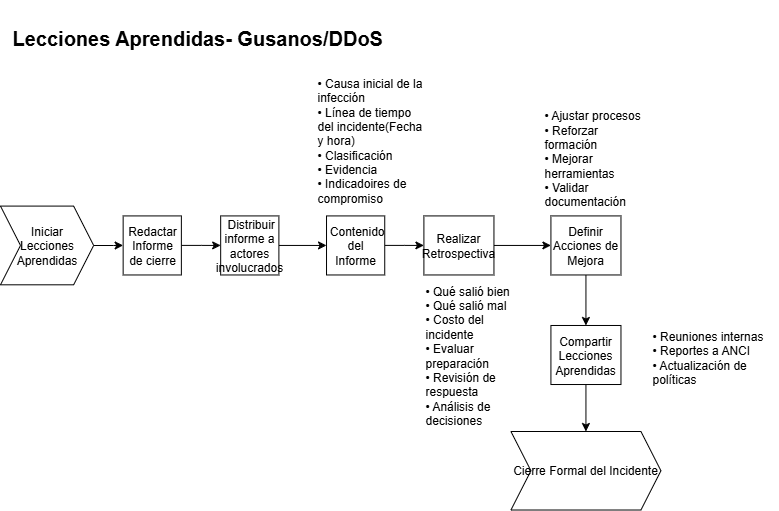

The diagram above was exported from draw.io. Its source (the exported page's mxGraphModel, read from the mxfile embedded in the PNG):
<mxGraphModel dx="1385" dy="756" grid="1" gridSize="10" guides="1" tooltips="1" connect="1" arrows="1" fold="1" page="1" pageScale="1" pageWidth="850" pageHeight="1100" math="0" shadow="0">
  <root>
    <mxCell id="0" />
    <mxCell id="1" parent="0" />
    <mxCell id="rCflZum8Ok_6uL4alRMw-1" value="&lt;h1&gt;&lt;font style=&quot;font-size: 20px;&quot;&gt;Lecciones Aprendidas- Gusanos/DDoS&lt;/font&gt;&lt;/h1&gt;" style="text;whiteSpace=wrap;html=1;" vertex="1" parent="1">
      <mxGeometry x="50" y="40" width="410" height="50" as="geometry" />
    </mxCell>
    <mxCell id="rCflZum8Ok_6uL4alRMw-25" value="Cierre Formal del Incidente" style="shape=step;perimeter=stepPerimeter;whiteSpace=wrap;html=1;fixedSize=1;fontSize=12;rotation=0;" vertex="1" parent="1">
      <mxGeometry x="550.44" y="471" width="150" height="78.51" as="geometry" />
    </mxCell>
    <mxCell id="XtEmLvY1TNMze_6ukVm9-1" value="&lt;span style=&quot;text-align: center;&quot;&gt;• Reuniones internas&lt;/span&gt;&lt;br style=&quot;padding: 0px; margin: 0px; text-align: center;&quot;&gt;&lt;span style=&quot;text-align: center;&quot;&gt;• Reportes a ANCI&lt;/span&gt;&lt;br style=&quot;padding: 0px; margin: 0px; text-align: center;&quot;&gt;&lt;span style=&quot;text-align: center;&quot;&gt;• Actualización de políticas&lt;/span&gt;" style="text;html=1;align=left;verticalAlign=middle;whiteSpace=wrap;rounded=0;fontSize=12;" vertex="1" parent="1">
      <mxGeometry x="690" y="364.98" width="127.6" height="64.8" as="geometry" />
    </mxCell>
    <mxCell id="rCflZum8Ok_6uL4alRMw-2" value="&lt;span style=&quot;text-align: center;&quot;&gt;• Causa inicial de la infección&lt;/span&gt;&lt;br style=&quot;padding: 0px; margin: 0px; text-align: center;&quot;&gt;&lt;span style=&quot;text-align: center;&quot;&gt;• Línea de tiempo del incidente(Fecha y hora)&lt;br&gt;&lt;/span&gt;• Clasificación&lt;br style=&quot;padding: 0px; margin: 0px;&quot;&gt;• Evidencia&lt;div&gt;• Indicadoires de compromiso&lt;/div&gt;" style="text;html=1;align=left;verticalAlign=middle;whiteSpace=wrap;rounded=0;fontSize=12;container=0;" vertex="1" parent="1">
      <mxGeometry x="355.3465346534653" y="100" width="108.05106826472121" height="160.42678816177468" as="geometry" />
    </mxCell>
    <mxCell id="rCflZum8Ok_6uL4alRMw-3" style="edgeStyle=orthogonalEdgeStyle;rounded=0;orthogonalLoop=1;jettySize=auto;html=1;" edge="1" parent="1" source="rCflZum8Ok_6uL4alRMw-4" target="rCflZum8Ok_6uL4alRMw-6">
      <mxGeometry relative="1" as="geometry" />
    </mxCell>
    <mxCell id="rCflZum8Ok_6uL4alRMw-4" value="&lt;font&gt;Iniciar &lt;br&gt;Lecciones Aprendidas&lt;/font&gt;" style="shape=step;perimeter=stepPerimeter;whiteSpace=wrap;html=1;fixedSize=1;fontSize=12;container=0;" vertex="1" parent="1">
      <mxGeometry x="40" y="245.58731025681044" width="93.14747264200105" height="78.71941961613082" as="geometry" />
    </mxCell>
    <mxCell id="rCflZum8Ok_6uL4alRMw-5" style="edgeStyle=orthogonalEdgeStyle;rounded=0;orthogonalLoop=1;jettySize=auto;html=1;entryX=0;entryY=0.5;entryDx=0;entryDy=0;" edge="1" parent="1" source="rCflZum8Ok_6uL4alRMw-6" target="rCflZum8Ok_6uL4alRMw-12">
      <mxGeometry relative="1" as="geometry" />
    </mxCell>
    <mxCell id="rCflZum8Ok_6uL4alRMw-6" value="Redactar Informe de cierre" style="whiteSpace=wrap;html=1;fontSize=12;container=0;" vertex="1" parent="1">
      <mxGeometry x="162.65081806912156" y="255.4242129552796" width="58.2207430490368" height="59.045400311846336" as="geometry" />
    </mxCell>
    <mxCell id="j33sUl1W53dJpBAwtHdO-2" style="edgeStyle=orthogonalEdgeStyle;rounded=0;orthogonalLoop=1;jettySize=auto;html=1;entryX=0;entryY=0.5;entryDx=0;entryDy=0;" edge="1" parent="1" source="rCflZum8Ok_6uL4alRMw-7" target="rCflZum8Ok_6uL4alRMw-27">
      <mxGeometry relative="1" as="geometry" />
    </mxCell>
    <mxCell id="rCflZum8Ok_6uL4alRMw-7" value="Realizar Retrospectiva" style="whiteSpace=wrap;html=1;fontSize=12;container=0;" vertex="1" parent="1">
      <mxGeometry x="463.3976029181866" y="255.42002766918415" width="70.048039489082" height="59.039726636006975" as="geometry" />
    </mxCell>
    <mxCell id="rCflZum8Ok_6uL4alRMw-8" value="" style="edgeStyle=orthogonalEdgeStyle;rounded=0;orthogonalLoop=1;jettySize=auto;html=1;fontSize=12;entryX=0;entryY=0.5;entryDx=0;entryDy=0;" edge="1" parent="1" source="rCflZum8Ok_6uL4alRMw-12" target="rCflZum8Ok_6uL4alRMw-24">
      <mxGeometry relative="1" as="geometry">
        <mxPoint x="366.6580534839821" y="284.9921400990464" as="targetPoint" />
      </mxGeometry>
    </mxCell>
    <mxCell id="rCflZum8Ok_6uL4alRMw-12" value="&amp;nbsp;Distribuir informe a actores involucrados" style="whiteSpace=wrap;html=1;fontSize=12;container=0;" vertex="1" parent="1">
      <mxGeometry x="260.1687256491483" y="255.42353764428464" width="58.2207430490368" height="59.045400311846336" as="geometry" />
    </mxCell>
    <mxCell id="rCflZum8Ok_6uL4alRMw-17" style="edgeStyle=orthogonalEdgeStyle;rounded=0;orthogonalLoop=1;jettySize=auto;html=1;entryX=0;entryY=0.5;entryDx=0;entryDy=0;" edge="1" parent="1" source="rCflZum8Ok_6uL4alRMw-24" target="rCflZum8Ok_6uL4alRMw-7">
      <mxGeometry relative="1" as="geometry" />
    </mxCell>
    <mxCell id="rCflZum8Ok_6uL4alRMw-24" value="&amp;nbsp;Contenido del Informe" style="whiteSpace=wrap;html=1;fontSize=12;container=0;" vertex="1" parent="1">
      <mxGeometry x="366.0182752231357" y="255.42188476376555" width="58.2207430490368" height="59.045400311846336" as="geometry" />
    </mxCell>
    <mxCell id="j33sUl1W53dJpBAwtHdO-4" style="edgeStyle=orthogonalEdgeStyle;rounded=0;orthogonalLoop=1;jettySize=auto;html=1;exitX=0.5;exitY=1;exitDx=0;exitDy=0;entryX=0.5;entryY=0;entryDx=0;entryDy=0;" edge="1" parent="1" source="rCflZum8Ok_6uL4alRMw-27" target="rCflZum8Ok_6uL4alRMw-28">
      <mxGeometry relative="1" as="geometry" />
    </mxCell>
    <mxCell id="rCflZum8Ok_6uL4alRMw-27" value="Definir Acciones de Mejora" style="whiteSpace=wrap;html=1;fontSize=12;container=0;" vertex="1" parent="1">
      <mxGeometry x="590.4168837936426" y="255.41609178347016" width="70.048039489082" height="59.039726636006975" as="geometry" />
    </mxCell>
    <mxCell id="RL1IXVChhL3eo24W7mI--1" style="edgeStyle=orthogonalEdgeStyle;rounded=0;orthogonalLoop=1;jettySize=auto;html=1;entryX=0.5;entryY=0;entryDx=0;entryDy=0;" edge="1" parent="1" source="rCflZum8Ok_6uL4alRMw-28" target="rCflZum8Ok_6uL4alRMw-25">
      <mxGeometry relative="1" as="geometry">
        <mxPoint x="625.4409035381836" y="460.9602733639931" as="targetPoint" />
      </mxGeometry>
    </mxCell>
    <mxCell id="rCflZum8Ok_6uL4alRMw-28" value="Compartir Lecciones Aprendidas" style="whiteSpace=wrap;html=1;fontSize=12;container=0;" vertex="1" parent="1">
      <mxGeometry x="590.4168837936426" y="364.98494734621124" width="70.048039489082" height="59.039726636006975" as="geometry" />
    </mxCell>
    <mxCell id="Ecjml-l4bSqKwkj0bWWh-1" value="&lt;span style=&quot;text-align: center;&quot;&gt;• Qué salió bien&lt;/span&gt;&lt;br style=&quot;padding: 0px; margin: 0px; text-align: center;&quot;&gt;&lt;span style=&quot;text-align: center;&quot;&gt;• Qué salió mal&lt;/span&gt;&lt;br style=&quot;padding: 0px; margin: 0px; text-align: center;&quot;&gt;&lt;span style=&quot;text-align: center;&quot;&gt;• Costo del incidente&lt;/span&gt;&lt;div&gt;&lt;span style=&quot;text-align: center;&quot;&gt;• Evaluar preparación&lt;/span&gt;&lt;br style=&quot;padding: 0px; margin: 0px; text-align: center;&quot;&gt;&lt;span style=&quot;text-align: center;&quot;&gt;• Revisión de respuesta&lt;/span&gt;&lt;br style=&quot;padding: 0px; margin: 0px; text-align: center;&quot;&gt;&lt;span style=&quot;text-align: center;&quot;&gt;• Análisis de decisiones&lt;/span&gt;&lt;span style=&quot;text-align: center;&quot;&gt;&lt;/span&gt;&lt;/div&gt;" style="text;html=1;align=left;verticalAlign=middle;whiteSpace=wrap;rounded=0;fontSize=12;container=0;" vertex="1" parent="1">
      <mxGeometry x="463.3996508598229" y="344.6467298729413" width="108.05106826472121" height="99.71527551680308" as="geometry" />
    </mxCell>
    <mxCell id="lhTEyqY1MVWMLzxIFgG_-1" value="&lt;span style=&quot;text-align: center;&quot;&gt;• Ajustar procesos&lt;/span&gt;&lt;br style=&quot;padding: 0px; margin: 0px; text-align: center;&quot;&gt;&lt;span style=&quot;text-align: center;&quot;&gt;• Reforzar formación&lt;/span&gt;&lt;br style=&quot;padding: 0px; margin: 0px; text-align: center;&quot;&gt;&lt;span style=&quot;text-align: center;&quot;&gt;• Mejorar herramientas&lt;/span&gt;&lt;br style=&quot;padding: 0px; margin: 0px; text-align: center;&quot;&gt;&lt;span style=&quot;text-align: center;&quot;&gt;• Validar documentación&lt;/span&gt;" style="text;html=1;align=left;verticalAlign=middle;whiteSpace=wrap;rounded=0;fontSize=12;container=0;" vertex="1" parent="1">
      <mxGeometry x="581.9489317352788" y="159.99727998023872" width="108.05106826472121" height="75.19003027657176" as="geometry" />
    </mxCell>
  </root>
</mxGraphModel>